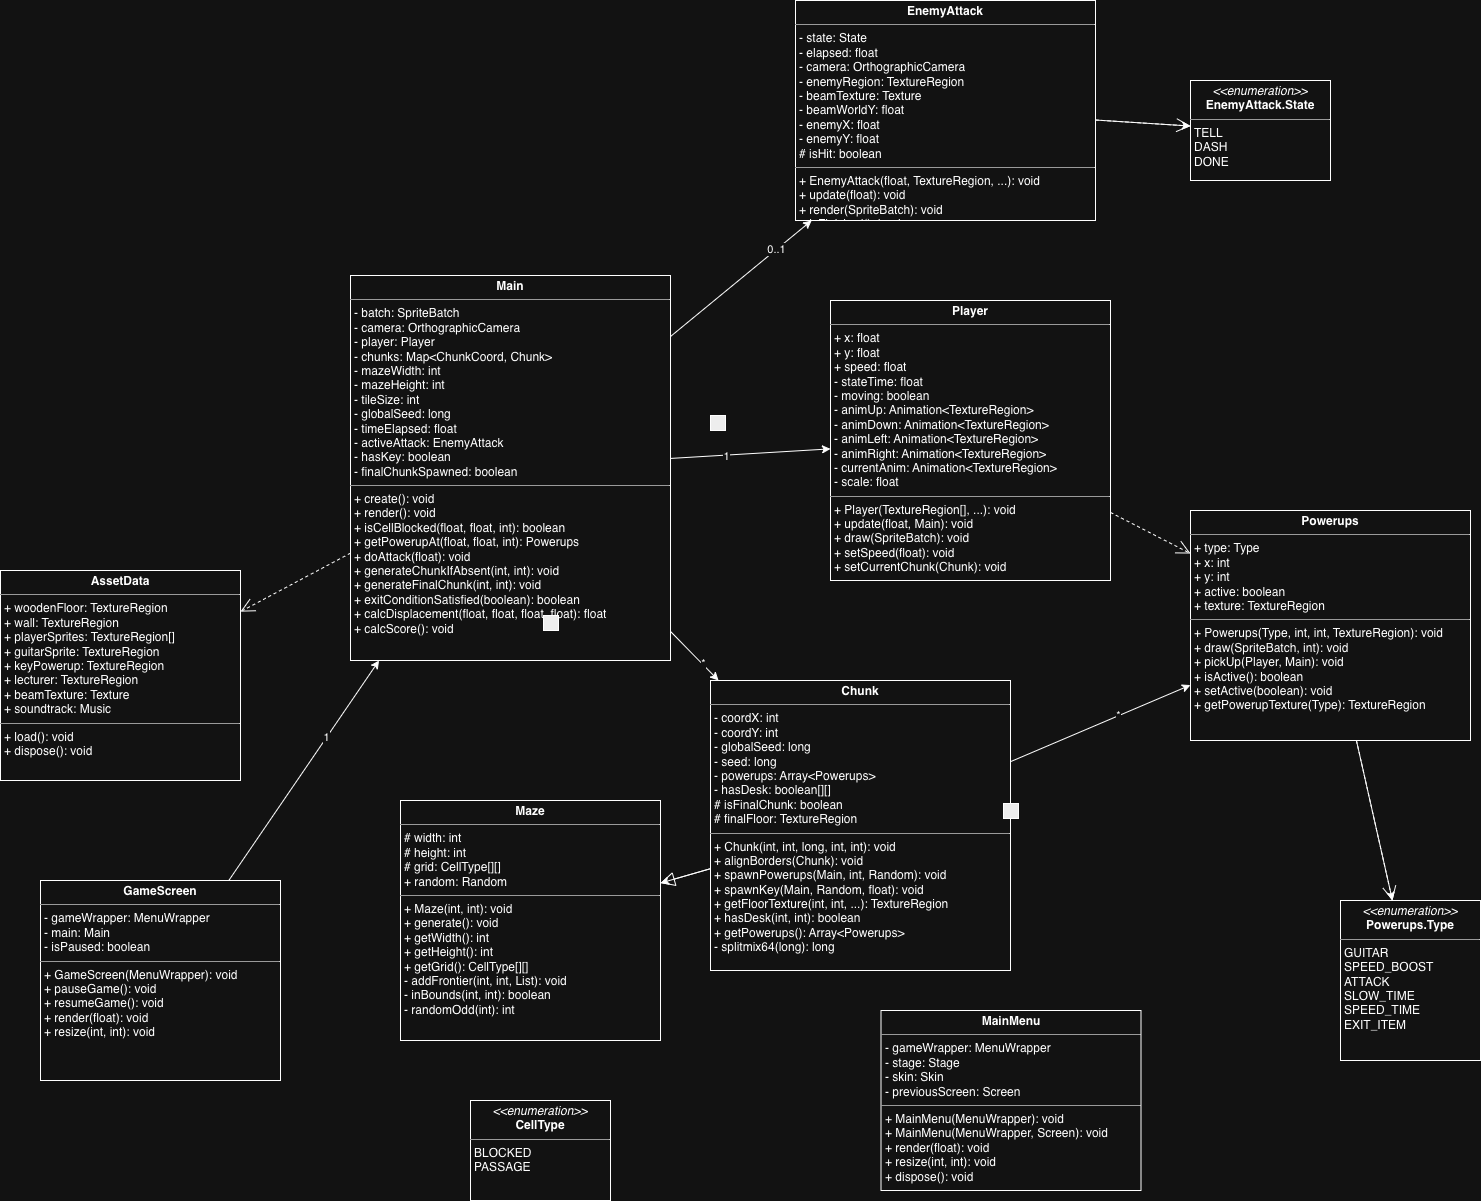

The diagram above was exported from draw.io. Its source (the exported page's mxGraphModel, read from the mxfile embedded in the PNG):
<mxGraphModel dx="2467" dy="1691" grid="1" gridSize="10" guides="1" tooltips="1" connect="1" arrows="1" fold="1" page="1" pageScale="1" pageWidth="1169" pageHeight="827" math="0" shadow="0">
  <root>
    <mxCell id="0" />
    <mxCell id="1" parent="0" />
    <mxCell id="Main" value="&lt;p style=&quot;margin:0px;margin-top:4px;text-align:center;&quot;&gt;&lt;b&gt;Main&lt;/b&gt;&lt;/p&gt;&lt;hr size=&quot;1&quot;/&gt;&lt;p style=&quot;margin:0px;margin-left:4px;&quot;&gt;- batch: SpriteBatch&lt;br/&gt;- camera: OrthographicCamera&lt;br/&gt;- player: Player&lt;br/&gt;- chunks: Map&amp;lt;ChunkCoord, Chunk&amp;gt;&lt;br/&gt;- mazeWidth: int&lt;br/&gt;- mazeHeight: int&lt;br/&gt;- tileSize: int&lt;br/&gt;- globalSeed: long&lt;br/&gt;- timeElapsed: float&lt;br/&gt;- activeAttack: EnemyAttack&lt;br/&gt;- hasKey: boolean&lt;br/&gt;- finalChunkSpawned: boolean&lt;/p&gt;&lt;hr size=&quot;1&quot;/&gt;&lt;p style=&quot;margin:0px;margin-left:4px;&quot;&gt;+ create(): void&lt;br/&gt;+ render(): void&lt;br/&gt;+ isCellBlocked(float, float, int): boolean&lt;br/&gt;+ getPowerupAt(float, float, int): Powerups&lt;br/&gt;+ doAttack(float): void&lt;br/&gt;+ generateChunkIfAbsent(int, int): void&lt;br/&gt;+ generateFinalChunk(int, int): void&lt;br/&gt;+ exitConditionSatisfied(boolean): boolean&lt;br/&gt;+ calcDisplacement(float, float, float, float): float&lt;br/&gt;+ calcScore(): void&lt;/p&gt;" style="verticalAlign=top;align=left;overflow=fill;fontSize=12;fontFamily=Helvetica;html=1;" parent="1" vertex="1">
      <mxGeometry y="35" width="320" height="385" as="geometry" />
    </mxCell>
    <mxCell id="Player" value="&lt;p style=&quot;margin:0px;margin-top:4px;text-align:center;&quot;&gt;&lt;b&gt;Player&lt;/b&gt;&lt;/p&gt;&lt;hr size=&quot;1&quot;/&gt;&lt;p style=&quot;margin:0px;margin-left:4px;&quot;&gt;+ x: float&lt;br/&gt;+ y: float&lt;br/&gt;+ speed: float&lt;br/&gt;- stateTime: float&lt;br/&gt;- moving: boolean&lt;br/&gt;- animUp: Animation&amp;lt;TextureRegion&amp;gt;&lt;br/&gt;- animDown: Animation&amp;lt;TextureRegion&amp;gt;&lt;br/&gt;- animLeft: Animation&amp;lt;TextureRegion&amp;gt;&lt;br/&gt;- animRight: Animation&amp;lt;TextureRegion&amp;gt;&lt;br/&gt;- currentAnim: Animation&amp;lt;TextureRegion&amp;gt;&lt;br/&gt;- scale: float&lt;/p&gt;&lt;hr size=&quot;1&quot;/&gt;&lt;p style=&quot;margin:0px;margin-left:4px;&quot;&gt;+ Player(TextureRegion[], ...): void&lt;br/&gt;+ update(float, Main): void&lt;br/&gt;+ draw(SpriteBatch): void&lt;br/&gt;+ setSpeed(float): void&lt;br/&gt;+ setCurrentChunk(Chunk): void&lt;/p&gt;" style="verticalAlign=top;align=left;overflow=fill;fontSize=12;fontFamily=Helvetica;html=1;" parent="1" vertex="1">
      <mxGeometry x="480" y="60" width="280" height="280" as="geometry" />
    </mxCell>
    <mxCell id="Maze" value="&lt;p style=&quot;margin:0px;margin-top:4px;text-align:center;&quot;&gt;&lt;b&gt;Maze&lt;/b&gt;&lt;/p&gt;&lt;hr size=&quot;1&quot;/&gt;&lt;p style=&quot;margin:0px;margin-left:4px;&quot;&gt;# width: int&lt;br/&gt;# height: int&lt;br/&gt;# grid: CellType[][]&lt;br/&gt;+ random: Random&lt;/p&gt;&lt;hr size=&quot;1&quot;/&gt;&lt;p style=&quot;margin:0px;margin-left:4px;&quot;&gt;+ Maze(int, int): void&lt;br/&gt;+ generate(): void&lt;br/&gt;+ getWidth(): int&lt;br/&gt;+ getHeight(): int&lt;br/&gt;+ getGrid(): CellType[][]&lt;br/&gt;- addFrontier(int, int, List): void&lt;br/&gt;- inBounds(int, int): boolean&lt;br/&gt;- randomOdd(int): int&lt;/p&gt;" style="verticalAlign=top;align=left;overflow=fill;fontSize=12;fontFamily=Helvetica;html=1;" parent="1" vertex="1">
      <mxGeometry x="50" y="560" width="260" height="240" as="geometry" />
    </mxCell>
    <mxCell id="Chunk" value="&lt;p style=&quot;margin:0px;margin-top:4px;text-align:center;&quot;&gt;&lt;b&gt;Chunk&lt;/b&gt;&lt;/p&gt;&lt;hr size=&quot;1&quot;/&gt;&lt;p style=&quot;margin:0px;margin-left:4px;&quot;&gt;- coordX: int&lt;br/&gt;- coordY: int&lt;br/&gt;- globalSeed: long&lt;br/&gt;- seed: long&lt;br/&gt;- powerups: Array&amp;lt;Powerups&amp;gt;&lt;br/&gt;- hasDesk: boolean[][]&lt;br/&gt;# isFinalChunk: boolean&lt;br/&gt;# finalFloor: TextureRegion&lt;/p&gt;&lt;hr size=&quot;1&quot;/&gt;&lt;p style=&quot;margin:0px;margin-left:4px;&quot;&gt;+ Chunk(int, int, long, int, int): void&lt;br/&gt;+ alignBorders(Chunk): void&lt;br/&gt;+ spawnPowerups(Main, int, Random): void&lt;br/&gt;+ spawnKey(Main, Random, float): void&lt;br/&gt;+ getFloorTexture(int, int, ...): TextureRegion&lt;br/&gt;+ hasDesk(int, int): boolean&lt;br/&gt;+ getPowerups(): Array&amp;lt;Powerups&amp;gt;&lt;br/&gt;- splitmix64(long): long&lt;/p&gt;" style="verticalAlign=top;align=left;overflow=fill;fontSize=12;fontFamily=Helvetica;html=1;" parent="1" vertex="1">
      <mxGeometry x="360" y="440" width="300" height="290" as="geometry" />
    </mxCell>
    <mxCell id="Powerups" value="&lt;p style=&quot;margin:0px;margin-top:4px;text-align:center;&quot;&gt;&lt;b&gt;Powerups&lt;/b&gt;&lt;/p&gt;&lt;hr size=&quot;1&quot;/&gt;&lt;p style=&quot;margin:0px;margin-left:4px;&quot;&gt;+ type: Type&lt;br/&gt;+ x: int&lt;br/&gt;+ y: int&lt;br/&gt;+ active: boolean&lt;br/&gt;+ texture: TextureRegion&lt;/p&gt;&lt;hr size=&quot;1&quot;/&gt;&lt;p style=&quot;margin:0px;margin-left:4px;&quot;&gt;+ Powerups(Type, int, int, TextureRegion): void&lt;br/&gt;+ draw(SpriteBatch, int): void&lt;br/&gt;+ pickUp(Player, Main): void&lt;br/&gt;+ isActive(): boolean&lt;br/&gt;+ setActive(boolean): void&lt;br/&gt;+ getPowerupTexture(Type): TextureRegion&lt;/p&gt;" style="verticalAlign=top;align=left;overflow=fill;fontSize=12;fontFamily=Helvetica;html=1;" parent="1" vertex="1">
      <mxGeometry x="840" y="270" width="280" height="230" as="geometry" />
    </mxCell>
    <mxCell id="EnemyAttack" value="&lt;p style=&quot;margin:0px;margin-top:4px;text-align:center;&quot;&gt;&lt;b&gt;EnemyAttack&lt;/b&gt;&lt;/p&gt;&lt;hr size=&quot;1&quot;/&gt;&lt;p style=&quot;margin:0px;margin-left:4px;&quot;&gt;- state: State&lt;br/&gt;- elapsed: float&lt;br/&gt;- camera: OrthographicCamera&lt;br/&gt;- enemyRegion: TextureRegion&lt;br/&gt;- beamTexture: Texture&lt;br/&gt;- beamWorldY: float&lt;br/&gt;- enemyX: float&lt;br/&gt;- enemyY: float&lt;br/&gt;# isHit: boolean&lt;/p&gt;&lt;hr size=&quot;1&quot;/&gt;&lt;p style=&quot;margin:0px;margin-left:4px;&quot;&gt;+ EnemyAttack(float, TextureRegion, ...): void&lt;br/&gt;+ update(float): void&lt;br/&gt;+ render(SpriteBatch): void&lt;br/&gt;+ isFinished(): boolean&lt;br/&gt;+ collidingWithPlayer(float, float): boolean&lt;/p&gt;" style="verticalAlign=top;align=left;overflow=fill;fontSize=12;fontFamily=Helvetica;html=1;" parent="1" vertex="1">
      <mxGeometry x="445" y="-240" width="300" height="220" as="geometry" />
    </mxCell>
    <mxCell id="GameScreen" value="&lt;p style=&quot;margin:0px;margin-top:4px;text-align:center;&quot;&gt;&lt;b&gt;GameScreen&lt;/b&gt;&lt;/p&gt;&lt;hr size=&quot;1&quot;/&gt;&lt;p style=&quot;margin:0px;margin-left:4px;&quot;&gt;- gameWrapper: MenuWrapper&lt;br/&gt;- main: Main&lt;br/&gt;- isPaused: boolean&lt;/p&gt;&lt;hr size=&quot;1&quot;/&gt;&lt;p style=&quot;margin:0px;margin-left:4px;&quot;&gt;+ GameScreen(MenuWrapper): void&lt;br/&gt;+ pauseGame(): void&lt;br/&gt;+ resumeGame(): void&lt;br/&gt;+ render(float): void&lt;br/&gt;+ resize(int, int): void&lt;/p&gt;" style="verticalAlign=top;align=left;overflow=fill;fontSize=12;fontFamily=Helvetica;html=1;" parent="1" vertex="1">
      <mxGeometry x="-310" y="640" width="240" height="200" as="geometry" />
    </mxCell>
    <mxCell id="MainMenu" value="&lt;p style=&quot;margin:0px;margin-top:4px;text-align:center;&quot;&gt;&lt;b&gt;MainMenu&lt;/b&gt;&lt;/p&gt;&lt;hr size=&quot;1&quot;/&gt;&lt;p style=&quot;margin:0px;margin-left:4px;&quot;&gt;- gameWrapper: MenuWrapper&lt;br/&gt;- stage: Stage&lt;br/&gt;- skin: Skin&lt;br/&gt;- previousScreen: Screen&lt;/p&gt;&lt;hr size=&quot;1&quot;/&gt;&lt;p style=&quot;margin:0px;margin-left:4px;&quot;&gt;+ MainMenu(MenuWrapper): void&lt;br/&gt;+ MainMenu(MenuWrapper, Screen): void&lt;br/&gt;+ render(float): void&lt;br/&gt;+ resize(int, int): void&lt;br/&gt;+ dispose(): void&lt;/p&gt;" style="verticalAlign=top;align=left;overflow=fill;fontSize=12;fontFamily=Helvetica;html=1;" parent="1" vertex="1">
      <mxGeometry x="530.5" y="770" width="260" height="180" as="geometry" />
    </mxCell>
    <mxCell id="AssetData" value="&lt;p style=&quot;margin:0px;margin-top:4px;text-align:center;&quot;&gt;&lt;b&gt;AssetData&lt;/b&gt;&lt;/p&gt;&lt;hr size=&quot;1&quot;/&gt;&lt;p style=&quot;margin:0px;margin-left:4px;&quot;&gt;+ woodenFloor: TextureRegion&lt;br/&gt;+ wall: TextureRegion&lt;br/&gt;+ playerSprites: TextureRegion[]&lt;br/&gt;+ guitarSprite: TextureRegion&lt;br/&gt;+ keyPowerup: TextureRegion&lt;br/&gt;+ lecturer: TextureRegion&lt;br/&gt;+ beamTexture: Texture&lt;br/&gt;+ soundtrack: Music&lt;/p&gt;&lt;hr size=&quot;1&quot;/&gt;&lt;p style=&quot;margin:0px;margin-left:4px;&quot;&gt;+ load(): void&lt;br/&gt;+ dispose(): void&lt;/p&gt;" style="verticalAlign=top;align=left;overflow=fill;fontSize=12;fontFamily=Helvetica;html=1;" parent="1" vertex="1">
      <mxGeometry x="-350" y="330" width="240" height="210" as="geometry" />
    </mxCell>
    <mxCell id="CellType" value="&lt;p style=&quot;margin:0px;margin-top:4px;text-align:center;&quot;&gt;&lt;i&gt;&amp;lt;&amp;lt;enumeration&amp;gt;&amp;gt;&lt;/i&gt;&lt;br/&gt;&lt;b&gt;CellType&lt;/b&gt;&lt;/p&gt;&lt;hr size=&quot;1&quot;/&gt;&lt;p style=&quot;margin:0px;margin-left:4px;&quot;&gt;BLOCKED&lt;br/&gt;PASSAGE&lt;/p&gt;" style="verticalAlign=top;align=left;overflow=fill;fontSize=12;fontFamily=Helvetica;html=1;" parent="1" vertex="1">
      <mxGeometry x="120" y="860" width="140" height="100" as="geometry" />
    </mxCell>
    <mxCell id="PowerupType" value="&lt;p style=&quot;margin:0px;margin-top:4px;text-align:center;&quot;&gt;&lt;i&gt;&amp;lt;&amp;lt;enumeration&amp;gt;&amp;gt;&lt;/i&gt;&lt;br/&gt;&lt;b&gt;Powerups.Type&lt;/b&gt;&lt;/p&gt;&lt;hr size=&quot;1&quot;/&gt;&lt;p style=&quot;margin:0px;margin-left:4px;&quot;&gt;GUITAR&lt;br/&gt;SPEED_BOOST&lt;br/&gt;ATTACK&lt;br/&gt;SLOW_TIME&lt;br/&gt;SPEED_TIME&lt;br/&gt;EXIT_ITEM&lt;/p&gt;" style="verticalAlign=top;align=left;overflow=fill;fontSize=12;fontFamily=Helvetica;html=1;" parent="1" vertex="1">
      <mxGeometry x="990" y="660" width="140" height="160" as="geometry" />
    </mxCell>
    <mxCell id="State" value="&lt;p style=&quot;margin:0px;margin-top:4px;text-align:center;&quot;&gt;&lt;i&gt;&amp;lt;&amp;lt;enumeration&amp;gt;&amp;gt;&lt;/i&gt;&lt;br/&gt;&lt;b&gt;EnemyAttack.State&lt;/b&gt;&lt;/p&gt;&lt;hr size=&quot;1&quot;/&gt;&lt;p style=&quot;margin:0px;margin-left:4px;&quot;&gt;TELL&lt;br/&gt;DASH&lt;br/&gt;DONE&lt;/p&gt;" style="verticalAlign=top;align=left;overflow=fill;fontSize=12;fontFamily=Helvetica;html=1;" parent="1" vertex="1">
      <mxGeometry x="840" y="-160" width="140" height="100" as="geometry" />
    </mxCell>
    <mxCell id="edge1" parent="1" source="Main" target="Player" edge="1">
      <mxGeometry relative="1" as="geometry">
        <mxPoint x="360" y="180" as="sourcePoint" />
        <mxPoint x="420" y="180" as="targetPoint" />
      </mxGeometry>
    </mxCell>
    <mxCell id="edge1-label" value="1" style="edgeLabel;html=1;align=center;verticalAlign=middle;resizable=0;points=[];" parent="edge1" vertex="1" connectable="0">
      <mxGeometry x="-0.3" y="-1" relative="1" as="geometry">
        <mxPoint as="offset" />
      </mxGeometry>
    </mxCell>
    <mxCell id="edge1-diamond" value="" style="shape=diamond;whiteSpace=wrap;html=1;fillColor=#000000;" parent="1" vertex="1">
      <mxGeometry x="360" y="175" width="15" height="15" as="geometry" />
    </mxCell>
    <mxCell id="edge2" parent="1" source="Main" target="Chunk" edge="1">
      <mxGeometry relative="1" as="geometry">
        <mxPoint x="200" y="380" as="sourcePoint" />
        <mxPoint x="510" y="440" as="targetPoint" />
      </mxGeometry>
    </mxCell>
    <mxCell id="edge2-label" value="*" style="edgeLabel;html=1;align=center;verticalAlign=middle;resizable=0;points=[];" parent="edge2" vertex="1" connectable="0">
      <mxGeometry x="0.3" y="1" relative="1" as="geometry">
        <mxPoint as="offset" />
      </mxGeometry>
    </mxCell>
    <mxCell id="edge2-diamond" value="" style="shape=diamond;whiteSpace=wrap;html=1;fillColor=#000000;" parent="1" vertex="1">
      <mxGeometry x="193" y="375" width="15" height="15" as="geometry" />
    </mxCell>
    <mxCell id="edge3" parent="1" source="Chunk" target="Maze" edge="1">
      <mxGeometry relative="1" as="geometry">
        <mxPoint x="360" y="550" as="sourcePoint" />
        <mxPoint x="300" y="550" as="targetPoint" />
      </mxGeometry>
    </mxCell>
    <mxCell id="edge3-arrow" value="" style="endArrow=block;endFill=0;endSize=12;" parent="1" source="Chunk" target="Maze" edge="1">
      <mxGeometry relative="1" as="geometry">
        <mxPoint x="360" y="550" as="sourcePoint" />
        <mxPoint x="300" y="550" as="targetPoint" />
      </mxGeometry>
    </mxCell>
    <mxCell id="edge4" parent="1" source="Chunk" target="Powerups" edge="1">
      <mxGeometry relative="1" as="geometry">
        <mxPoint x="660" y="570" as="sourcePoint" />
        <mxPoint x="720" y="570" as="targetPoint" />
      </mxGeometry>
    </mxCell>
    <mxCell id="edge4-label" value="*" style="edgeLabel;html=1;align=center;verticalAlign=middle;resizable=0;points=[];" parent="edge4" vertex="1" connectable="0">
      <mxGeometry x="0.2" y="1" relative="1" as="geometry">
        <mxPoint as="offset" />
      </mxGeometry>
    </mxCell>
    <mxCell id="edge4-diamond" value="" style="shape=diamond;whiteSpace=wrap;html=1;fillColor=#000000;" parent="1" vertex="1">
      <mxGeometry x="653" y="563" width="15" height="15" as="geometry" />
    </mxCell>
    <mxCell id="edge5" parent="1" source="Main" target="EnemyAttack" edge="1">
      <mxGeometry relative="1" as="geometry">
        <mxPoint x="360" y="140" as="sourcePoint" />
        <mxPoint x="740" y="140" as="targetPoint" />
      </mxGeometry>
    </mxCell>
    <mxCell id="edge5-label" value="0..1" style="edgeLabel;html=1;align=center;verticalAlign=middle;resizable=0;points=[];" parent="edge5" vertex="1" connectable="0">
      <mxGeometry x="0.5" y="1" relative="1" as="geometry">
        <mxPoint as="offset" />
      </mxGeometry>
    </mxCell>
    <mxCell id="edge6" parent="1" source="GameScreen" target="Main" edge="1">
      <mxGeometry relative="1" as="geometry">
        <mxPoint x="200" y="720" as="sourcePoint" />
        <mxPoint x="200" y="380" as="targetPoint" />
      </mxGeometry>
    </mxCell>
    <mxCell id="edge6-label" value="1" style="edgeLabel;html=1;align=center;verticalAlign=middle;resizable=0;points=[];" parent="edge6" vertex="1" connectable="0">
      <mxGeometry x="0.3" y="1" relative="1" as="geometry">
        <mxPoint as="offset" />
      </mxGeometry>
    </mxCell>
    <mxCell id="edge7" parent="1" source="Powerups" target="PowerupType" edge="1">
      <mxGeometry relative="1" as="geometry">
        <mxPoint x="850" y="640" as="sourcePoint" />
        <mxPoint x="850" y="660" as="targetPoint" />
      </mxGeometry>
    </mxCell>
    <mxCell id="edge7-arrow" value="" style="endArrow=open;endSize=12;dashed=1;html=1;" parent="1" source="Powerups" target="PowerupType" edge="1">
      <mxGeometry relative="1" as="geometry">
        <mxPoint x="850" y="640" as="sourcePoint" />
        <mxPoint x="850" y="660" as="targetPoint" />
      </mxGeometry>
    </mxCell>
    <mxCell id="edge8" parent="1" source="EnemyAttack" target="State" edge="1">
      <mxGeometry relative="1" as="geometry">
        <mxPoint x="980" y="200" as="sourcePoint" />
        <mxPoint x="1020" y="300" as="targetPoint" />
      </mxGeometry>
    </mxCell>
    <mxCell id="edge8-arrow" value="" style="endArrow=open;endSize=12;dashed=1;html=1;" parent="1" source="EnemyAttack" target="State" edge="1">
      <mxGeometry relative="1" as="geometry">
        <mxPoint x="980" y="200" as="sourcePoint" />
        <mxPoint x="1020" y="300" as="targetPoint" />
      </mxGeometry>
    </mxCell>
    <mxCell id="edge9" value="" style="endArrow=open;endSize=12;dashed=1;html=1;" parent="1" source="Player" target="Powerups" edge="1">
      <mxGeometry relative="1" as="geometry">
        <mxPoint x="640" y="320" as="sourcePoint" />
        <mxPoint x="800" y="440" as="targetPoint" />
      </mxGeometry>
    </mxCell>
    <mxCell id="edge10" value="" style="endArrow=open;endSize=12;dashed=1;html=1;" parent="1" source="Main" target="AssetData" edge="1">
      <mxGeometry relative="1" as="geometry">
        <mxPoint x="360" y="380" as="sourcePoint" />
        <mxPoint x="720" y="800" as="targetPoint" />
      </mxGeometry>
    </mxCell>
  </root>
</mxGraphModel>